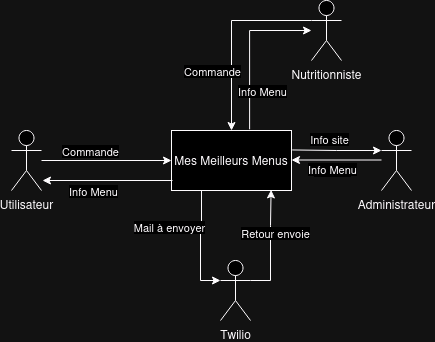

The diagram above was exported from draw.io. Its source (the exported page's mxGraphModel, read from the mxfile embedded in the PNG):
<mxGraphModel dx="1368" dy="790" grid="1" gridSize="10" guides="1" tooltips="1" connect="1" arrows="1" fold="1" page="1" pageScale="1" pageWidth="827" pageHeight="1169" math="0" shadow="0">
  <root>
    <mxCell id="0" />
    <mxCell id="1" parent="0" />
    <mxCell id="Ts6Sc8tetPBphA7_N4Us-1" value="&lt;p align=&quot;center&quot; class=&quot;MsoTitle&quot;&gt;Mes Meilleurs Menus&lt;/p&gt;" style="rounded=0;whiteSpace=wrap;html=1;" parent="1" vertex="1">
      <mxGeometry x="350" y="290" width="120" height="60" as="geometry" />
    </mxCell>
    <mxCell id="Ts6Sc8tetPBphA7_N4Us-2" style="edgeStyle=orthogonalEdgeStyle;rounded=0;orthogonalLoop=1;jettySize=auto;html=1;" parent="1" source="Ts6Sc8tetPBphA7_N4Us-4" target="Ts6Sc8tetPBphA7_N4Us-1" edge="1">
      <mxGeometry relative="1" as="geometry" />
    </mxCell>
    <mxCell id="Ts6Sc8tetPBphA7_N4Us-3" value="Commande" style="edgeLabel;html=1;align=center;verticalAlign=middle;resizable=0;points=[];" parent="Ts6Sc8tetPBphA7_N4Us-2" vertex="1" connectable="0">
      <mxGeometry x="-0.2677" y="-3" relative="1" as="geometry">
        <mxPoint y="-13" as="offset" />
      </mxGeometry>
    </mxCell>
    <mxCell id="Ts6Sc8tetPBphA7_N4Us-4" value="Utilisateur" style="shape=umlActor;verticalLabelPosition=bottom;verticalAlign=top;html=1;outlineConnect=0;" parent="1" vertex="1">
      <mxGeometry x="190" y="290" width="30" height="60" as="geometry" />
    </mxCell>
    <mxCell id="Ts6Sc8tetPBphA7_N4Us-5" style="edgeStyle=orthogonalEdgeStyle;rounded=0;orthogonalLoop=1;jettySize=auto;html=1;endArrow=none;endFill=0;startArrow=classic;startFill=1;" parent="1" edge="1">
      <mxGeometry relative="1" as="geometry">
        <mxPoint x="221" y="340" as="sourcePoint" />
        <mxPoint x="351" y="340" as="targetPoint" />
      </mxGeometry>
    </mxCell>
    <mxCell id="Ts6Sc8tetPBphA7_N4Us-6" value="Info Menu" style="edgeLabel;html=1;align=center;verticalAlign=middle;resizable=0;points=[];" parent="Ts6Sc8tetPBphA7_N4Us-5" vertex="1" connectable="0">
      <mxGeometry x="-0.0985" y="4" relative="1" as="geometry">
        <mxPoint x="-9" y="14" as="offset" />
      </mxGeometry>
    </mxCell>
    <mxCell id="Ts6Sc8tetPBphA7_N4Us-7" value="Administrateur" style="shape=umlActor;verticalLabelPosition=bottom;verticalAlign=top;html=1;outlineConnect=0;" parent="1" vertex="1">
      <mxGeometry x="560" y="290" width="30" height="60" as="geometry" />
    </mxCell>
    <mxCell id="Ts6Sc8tetPBphA7_N4Us-8" style="edgeStyle=orthogonalEdgeStyle;rounded=0;orthogonalLoop=1;jettySize=auto;html=1;endArrow=none;endFill=0;startArrow=classic;startFill=1;" parent="1" edge="1">
      <mxGeometry relative="1" as="geometry">
        <mxPoint x="470" y="319.5" as="sourcePoint" />
        <mxPoint x="560" y="319.5" as="targetPoint" />
      </mxGeometry>
    </mxCell>
    <mxCell id="Ts6Sc8tetPBphA7_N4Us-9" value="Gestion" style="edgeLabel;html=1;align=center;verticalAlign=middle;resizable=0;points=[];" parent="Ts6Sc8tetPBphA7_N4Us-8" vertex="1" connectable="0">
      <mxGeometry x="-0.4756" y="2" relative="1" as="geometry">
        <mxPoint x="16" y="12" as="offset" />
      </mxGeometry>
    </mxCell>
    <mxCell id="Ts6Sc8tetPBphA7_N4Us-10" value="Twilio" style="shape=umlActor;verticalLabelPosition=bottom;verticalAlign=top;html=1;outlineConnect=0;" parent="1" vertex="1">
      <mxGeometry x="399" y="420" width="30" height="60" as="geometry" />
    </mxCell>
    <mxCell id="Ts6Sc8tetPBphA7_N4Us-11" style="edgeStyle=orthogonalEdgeStyle;rounded=0;orthogonalLoop=1;jettySize=auto;html=1;entryX=0;entryY=0.3333333333333333;entryDx=0;entryDy=0;entryPerimeter=0;exitX=0.25;exitY=1;exitDx=0;exitDy=0;" parent="1" source="Ts6Sc8tetPBphA7_N4Us-1" target="Ts6Sc8tetPBphA7_N4Us-10" edge="1">
      <mxGeometry relative="1" as="geometry" />
    </mxCell>
    <mxCell id="Ts6Sc8tetPBphA7_N4Us-12" value="Mail à envoyer" style="edgeLabel;html=1;align=center;verticalAlign=middle;resizable=0;points=[];" parent="Ts6Sc8tetPBphA7_N4Us-11" vertex="1" connectable="0">
      <mxGeometry x="-0.0629" relative="1" as="geometry">
        <mxPoint x="-32" y="-15" as="offset" />
      </mxGeometry>
    </mxCell>
    <mxCell id="Ts6Sc8tetPBphA7_N4Us-13" style="edgeStyle=orthogonalEdgeStyle;rounded=0;orthogonalLoop=1;jettySize=auto;html=1;entryX=0.83;entryY=0.99;entryDx=0;entryDy=0;entryPerimeter=0;exitX=1;exitY=0.3333333333333333;exitDx=0;exitDy=0;exitPerimeter=0;" parent="1" source="Ts6Sc8tetPBphA7_N4Us-10" target="Ts6Sc8tetPBphA7_N4Us-1" edge="1">
      <mxGeometry relative="1" as="geometry" />
    </mxCell>
    <mxCell id="Ts6Sc8tetPBphA7_N4Us-14" value="Retour envoie" style="edgeLabel;html=1;align=center;verticalAlign=middle;resizable=0;points=[];" parent="Ts6Sc8tetPBphA7_N4Us-13" vertex="1" connectable="0">
      <mxGeometry x="0.2266" y="-4" relative="1" as="geometry">
        <mxPoint as="offset" />
      </mxGeometry>
    </mxCell>
    <mxCell id="Ts6Sc8tetPBphA7_N4Us-15" value="Nutritionniste" style="shape=umlActor;verticalLabelPosition=bottom;verticalAlign=top;html=1;outlineConnect=0;" parent="1" vertex="1">
      <mxGeometry x="490" y="160" width="30" height="60" as="geometry" />
    </mxCell>
    <mxCell id="Ts6Sc8tetPBphA7_N4Us-16" style="edgeStyle=orthogonalEdgeStyle;rounded=0;orthogonalLoop=1;jettySize=auto;html=1;endArrow=none;endFill=0;startArrow=classic;startFill=1;exitX=0.5;exitY=0;exitDx=0;exitDy=0;entryX=0;entryY=0.3333333333333333;entryDx=0;entryDy=0;entryPerimeter=0;" parent="1" source="Ts6Sc8tetPBphA7_N4Us-1" target="Ts6Sc8tetPBphA7_N4Us-15" edge="1">
      <mxGeometry relative="1" as="geometry">
        <mxPoint x="340" y="250" as="sourcePoint" />
        <mxPoint x="435.0000000000001" y="180" as="targetPoint" />
      </mxGeometry>
    </mxCell>
    <mxCell id="Ts6Sc8tetPBphA7_N4Us-17" value="Commande" style="edgeLabel;html=1;align=center;verticalAlign=middle;resizable=0;points=[];" parent="Ts6Sc8tetPBphA7_N4Us-16" vertex="1" connectable="0">
      <mxGeometry x="-0.4756" y="2" relative="1" as="geometry">
        <mxPoint x="-18" y="-10" as="offset" />
      </mxGeometry>
    </mxCell>
    <mxCell id="Ts6Sc8tetPBphA7_N4Us-18" style="edgeStyle=orthogonalEdgeStyle;rounded=0;orthogonalLoop=1;jettySize=auto;html=1;endArrow=none;endFill=0;startArrow=classic;startFill=1;entryX=0.651;entryY=-0.02;entryDx=0;entryDy=0;entryPerimeter=0;" parent="1" source="Ts6Sc8tetPBphA7_N4Us-15" target="Ts6Sc8tetPBphA7_N4Us-1" edge="1">
      <mxGeometry relative="1" as="geometry">
        <mxPoint x="414" y="240" as="sourcePoint" />
        <mxPoint x="544" y="240" as="targetPoint" />
      </mxGeometry>
    </mxCell>
    <mxCell id="Ts6Sc8tetPBphA7_N4Us-19" value="Info Menu" style="edgeLabel;html=1;align=center;verticalAlign=middle;resizable=0;points=[];" parent="Ts6Sc8tetPBphA7_N4Us-18" vertex="1" connectable="0">
      <mxGeometry x="-0.0985" y="4" relative="1" as="geometry">
        <mxPoint x="8" y="50" as="offset" />
      </mxGeometry>
    </mxCell>
    <mxCell id="Ts6Sc8tetPBphA7_N4Us-20" style="edgeStyle=orthogonalEdgeStyle;rounded=0;orthogonalLoop=1;jettySize=auto;html=1;endArrow=none;endFill=0;startArrow=classic;startFill=1;exitX=0;exitY=0.3333333333333333;exitDx=0;exitDy=0;exitPerimeter=0;entryX=1.006;entryY=0.324;entryDx=0;entryDy=0;entryPerimeter=0;" parent="1" source="Ts6Sc8tetPBphA7_N4Us-7" target="Ts6Sc8tetPBphA7_N4Us-1" edge="1">
      <mxGeometry relative="1" as="geometry">
        <mxPoint x="500" y="410" as="sourcePoint" />
        <mxPoint x="630" y="410" as="targetPoint" />
      </mxGeometry>
    </mxCell>
    <mxCell id="Ts6Sc8tetPBphA7_N4Us-21" value="Info Menu" style="edgeLabel;html=1;align=center;verticalAlign=middle;resizable=0;points=[];" parent="Ts6Sc8tetPBphA7_N4Us-20" vertex="1" connectable="0">
      <mxGeometry x="-0.0985" y="4" relative="1" as="geometry">
        <mxPoint x="-9" y="14" as="offset" />
      </mxGeometry>
    </mxCell>
    <mxCell id="Ts6Sc8tetPBphA7_N4Us-22" value="Info site" style="edgeLabel;html=1;align=center;verticalAlign=middle;resizable=0;points=[];" parent="1" vertex="1" connectable="0">
      <mxGeometry x="505.00444444444435" y="300.0000000000001" as="geometry">
        <mxPoint x="2" y="-2" as="offset" />
      </mxGeometry>
    </mxCell>
  </root>
</mxGraphModel>